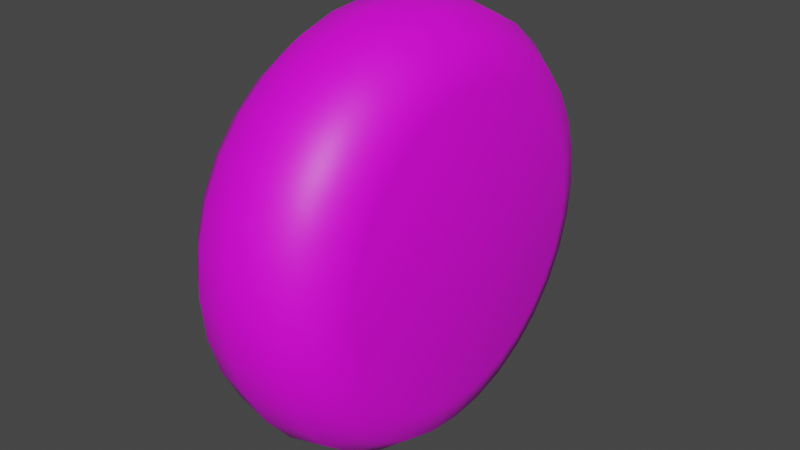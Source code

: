# Source: Bullet.blend  (saved by Blender 3.3.6; exported with 4.5.12 LTS)
import bpy
from mathutils import Matrix  # noqa: F401  (used for matrix-valued properties, if any)

bpy.ops.wm.read_factory_settings(use_empty=True)
scene = bpy.context.scene
scene.name = 'Scene'

# ---- collections
col_collection = bpy.data.collections.new('Collection'); scene.collection.children.link(col_collection)

# ---- images (referenced by path relative to the original .blend; pixels are not part of the script)
import os
ASSET_DIR = os.environ.get("B2B_ASSET_DIR", "")  # directory of the original .blend (textures are referenced by path, not embedded)
HERE = os.path.dirname(os.path.abspath(__file__))  # packed textures are extracted next to this script under _unpacked/

def load_image(name, relpath, width, height, colorspace="sRGB"):
    """Load a texture the original file referenced (path relative to the .blend, or extracted next to this script)."""
    p = next((c for c in (os.path.join(HERE, relpath), os.path.join(ASSET_DIR, relpath)) if relpath and os.path.exists(c)), "")
    if p:
        img = bpy.data.images.load(p, check_existing=True)
        img.name = name
    else:  # same state as the original file: an image datablock whose file is absent (Cycles renders it pink)
        img = bpy.data.images.new(name, width, height)
        img.source = "FILE"
        img.filepath = "//" + (relpath or name)
    img.colorspace_settings.name = colorspace
    return img
img_texture_png = load_image('Texture.png', 'Texture.png', 1024, 1024, 'sRGB')

# ---- materials (node trees are filled in below, after node groups)
mat_baybybell = bpy.data.materials.new('Baybybell')
mat_baybybell.use_transparent_shadow = False

# ---- material node trees
mat_baybybell.use_nodes = True; mat_baybybell.node_tree.nodes.clear()
_N = mat_baybybell.node_tree.nodes; _L = mat_baybybell.node_tree.links
n0 = _N.new('ShaderNodeBsdfPrincipled'); n0.name = 'Principled BSDF'; n0.location = (10, 300)
n0.distribution = 'GGX'
n0.subsurface_method = 'RANDOM_WALK_SKIN'
n0.inputs[3].default_value = 1.45
n0.inputs[27].default_value = (0.0, 0.0, 0.0, 1.0)
n0.inputs[28].default_value = 1.0
n1 = _N.new('ShaderNodeOutputMaterial'); n1.name = 'Material Output'; n1.location = (300, 300)
n2 = _N.new('ShaderNodeTexImage'); n2.name = 'Image Texture'; n2.location = (-310, 252)
n2.image = img_texture_png
_L.new(n0.outputs[0], n1.inputs[0])
_L.new(n2.outputs[0], n0.inputs[0])
n1.is_active_output = True

# ---- world
world_world = bpy.data.worlds.new('World'); scene.world = world_world
world_world.use_nodes = True; world_world.node_tree.nodes.clear()
_N = world_world.node_tree.nodes; _L = world_world.node_tree.links
n0 = _N.new('ShaderNodeOutputWorld'); n0.name = 'World Output'; n0.location = (300, 300)
n1 = _N.new('ShaderNodeBackground'); n1.name = 'Background'; n1.location = (10, 300)
n1.inputs[0].default_value = (0.05088, 0.05088, 0.05088, 1.0)
_L.new(n1.outputs[0], n0.inputs[0])
n0.is_active_output = True
world_world.color = (0.05088, 0.05088, 0.05088)
world_world.use_sun_shadow = False
world_world.sun_shadow_jitter_overblur = 0.0

# ---- meshes
me_cylinder = bpy.data.meshes.new('Cylinder')
me_cylinder.from_pydata([(-7.585e-09, 0.7016, -0.3728), (0.0, 1.0, -2.207e-10), (-5.887e-09, 0.8508, -0.3228), (-3.327e-09, 0.96, -0.1864), (7.585e-09, 0.7016, 0.3728), (5.887e-09, 0.8508, 0.3228), (3.327e-09, 0.96, 0.1864), (0.1369, 0.6881, -0.3728), (0.1951, 0.9808, 3.538e-09), (0.166, 0.8344, -0.3228), (0.1873, 0.9416, -0.1864), (0.1369, 0.6881, 0.3728), (0.166, 0.8344, 0.3228), (0.1873, 0.9416, 0.1864), (0.2685, 0.6482, -0.3728), (0.3827, 0.9239, 7.153e-09), (0.3256, 0.786, -0.3228), (0.3674, 0.8869, -0.1864), (0.2685, 0.6482, 0.3728), (0.3256, 0.786, 0.3228), (0.3674, 0.8869, 0.1864), (0.3898, 0.5833, -0.3728), (0.5556, 0.8315, 1.048e-08), (0.4727, 0.7074, -0.3228), (0.5334, 0.7982, -0.1864), (0.3898, 0.5833, 0.3728), (0.4727, 0.7074, 0.3228), (0.5334, 0.7982, 0.1864), (0.4961, 0.4961, -0.3728), (0.6016, 0.6016, -0.3228), (0.6788, 0.6788, -0.1864), (0.4961, 0.4961, 0.3728), (0.7071, 0.7071, 1.34e-08), (0.6016, 0.6016, 0.3228), (0.6788, 0.6788, 0.1864), (0.5833, 0.3898, -0.3728), (0.8315, 0.5556, 1.58e-08), (0.7074, 0.4727, -0.3228), (0.7982, 0.5334, -0.1864), (0.5833, 0.3898, 0.3728), (0.7074, 0.4727, 0.3228), (0.7982, 0.5334, 0.1864), (0.6482, 0.2685, -0.3728), (0.786, 0.3256, -0.3228), (0.8869, 0.3674, -0.1864), (0.6482, 0.2685, 0.3728), (0.9239, 0.3827, 1.758e-08), (0.786, 0.3256, 0.3228), (0.8869, 0.3674, 0.1864), (0.6881, 0.1369, -0.3728), (0.8344, 0.166, -0.3228), (0.9416, 0.1873, -0.1864), (0.6881, 0.1369, 0.3728), (0.9808, 0.1951, 1.868e-08), (0.8344, 0.166, 0.3228), (0.9416, 0.1873, 0.1864), (0.7016, 1.863e-09, -0.3728), (1.0, 0.0, 1.905e-08), (0.8508, 9.313e-10, -0.3228), (0.96, 4.657e-10, -0.1864), (0.7016, -1.863e-09, 0.3728), (0.8508, -9.313e-10, 0.3228), (0.96, -4.657e-10, 0.1864), (0.6881, -0.1369, -0.3728), (0.9808, -0.1951, 1.868e-08), (0.8344, -0.166, -0.3228), (0.9416, -0.1873, -0.1864), (0.6881, -0.1369, 0.3728), (0.8344, -0.166, 0.3228), (0.9416, -0.1873, 0.1864), (0.6482, -0.2685, -0.3728), (0.9239, -0.3827, 1.758e-08), (0.786, -0.3256, -0.3228), (0.8869, -0.3674, -0.1864), (0.6482, -0.2685, 0.3728), (0.786, -0.3256, 0.3228), (0.8869, -0.3674, 0.1864), (0.5833, -0.3898, -0.3728), (0.7074, -0.4727, -0.3228), (0.7982, -0.5334, -0.1864), (0.5833, -0.3898, 0.3728), (0.8315, -0.5556, 1.58e-08), (0.7074, -0.4727, 0.3228), (0.7982, -0.5334, 0.1864), (0.4961, -0.4961, -0.3728), (0.7071, -0.7071, 1.34e-08), (0.6016, -0.6016, -0.3228), (0.6788, -0.6788, -0.1864), (0.4961, -0.4961, 0.3728), (0.6016, -0.6016, 0.3228), (0.6788, -0.6788, 0.1864), (0.3898, -0.5833, -0.3728), (0.4727, -0.7074, -0.3228), (0.5334, -0.7982, -0.1864), (0.3898, -0.5833, 0.3728), (0.5556, -0.8315, 1.048e-08), (0.4727, -0.7074, 0.3228), (0.5334, -0.7982, 0.1864), (0.2685, -0.6482, -0.3728), (0.3827, -0.9239, 7.153e-09), (0.3256, -0.786, -0.3228), (0.3674, -0.8869, -0.1864), (0.2685, -0.6482, 0.3728), (0.3256, -0.786, 0.3228), (0.3674, -0.8869, 0.1864), (0.1369, -0.6881, -0.3728), (0.1951, -0.9808, 3.538e-09), (0.166, -0.8344, -0.3228), (0.1873, -0.9416, -0.1864), (0.1369, -0.6881, 0.3728), (0.166, -0.8344, 0.3228), (0.1873, -0.9416, 0.1864), (-3.86e-09, -0.7016, -0.3728), (-4.024e-09, -0.8508, -0.3228), (-2.395e-09, -0.96, -0.1864), (3.86e-09, -0.7016, 0.3728), (0.0, -1.0, -2.207e-10), (4.024e-09, -0.8508, 0.3228), (2.395e-09, -0.96, 0.1864), (-0.1369, -0.6881, -0.3728), (-0.166, -0.8344, -0.3228), (-0.1873, -0.9416, -0.1864), (-0.1369, -0.6881, 0.3728), (-0.1951, -0.9808, -3.98e-09), (-0.166, -0.8344, 0.3228), (-0.1873, -0.9416, 0.1864), (-0.2685, -0.6482, -0.3728), (-0.3256, -0.786, -0.3228), (-0.3674, -0.8869, -0.1864), (-0.2685, -0.6482, 0.3728), (-0.3827, -0.9239, -7.594e-09), (-0.3256, -0.786, 0.3228), (-0.3674, -0.8869, 0.1864), (-0.3898, -0.5833, -0.3728), (-0.5556, -0.8315, -1.093e-08), (-0.4727, -0.7074, -0.3228), (-0.5334, -0.7982, -0.1864), (-0.3898, -0.5833, 0.3728), (-0.4727, -0.7074, 0.3228), (-0.5334, -0.7982, 0.1864), (-0.4961, -0.4961, -0.3728), (-0.6016, -0.6016, -0.3228), (-0.6788, -0.6788, -0.1864), (-0.4961, -0.4961, 0.3728), (-0.7071, -0.7071, -1.384e-08), (-0.6016, -0.6016, 0.3228), (-0.6788, -0.6788, 0.1864), (-0.5833, -0.3898, -0.3728), (-0.8315, -0.5556, -1.624e-08), (-0.7074, -0.4727, -0.3228), (-0.7982, -0.5334, -0.1864), (-0.5833, -0.3898, 0.3728), (-0.7074, -0.4727, 0.3228), (-0.7982, -0.5334, 0.1864), (-0.6482, -0.2685, -0.3728), (-0.786, -0.3256, -0.3228), (-0.8869, -0.3674, -0.1864), (-0.6482, -0.2685, 0.3728), (-0.9239, -0.3827, -1.802e-08), (-0.786, -0.3256, 0.3228), (-0.8869, -0.3674, 0.1864), (-0.6881, -0.1369, -0.3728), (-0.9808, -0.1951, -1.912e-08), (-0.8344, -0.166, -0.3228), (-0.9416, -0.1873, -0.1864), (-0.6881, -0.1369, 0.3728), (-0.8344, -0.166, 0.3228), (-0.9416, -0.1873, 0.1864), (-0.7016, -1.863e-09, -0.3728), (-0.8508, -9.313e-10, -0.3228), (-0.96, -4.657e-10, -0.1864), (-0.7016, 1.863e-09, 0.3728), (-1.0, 0.0, -1.949e-08), (-0.8508, 9.313e-10, 0.3228), (-0.96, 4.657e-10, 0.1864), (-0.6881, 0.1369, -0.3728), (-0.8344, 0.166, -0.3228), (-0.9416, 0.1873, -0.1864), (-0.6881, 0.1369, 0.3728), (-0.9808, 0.1951, -1.912e-08), (-0.8344, 0.166, 0.3228), (-0.9416, 0.1873, 0.1864), (-0.6482, 0.2685, -0.3728), (-0.786, 0.3256, -0.3228), (-0.8869, 0.3674, -0.1864), (-0.6482, 0.2685, 0.3728), (-0.9239, 0.3827, -1.802e-08), (-0.786, 0.3256, 0.3228), (-0.8869, 0.3674, 0.1864), (-0.5833, 0.3898, -0.3728), (-0.8315, 0.5556, -1.624e-08), (-0.7074, 0.4727, -0.3228), (-0.7982, 0.5334, -0.1864), (-0.5833, 0.3898, 0.3728), (-0.7074, 0.4727, 0.3228), (-0.7982, 0.5334, 0.1864), (-0.4961, 0.4961, -0.3728), (-0.7071, 0.7071, -1.384e-08), (-0.6016, 0.6016, -0.3228), (-0.6788, 0.6788, -0.1864), (-0.4961, 0.4961, 0.3728), (-0.6016, 0.6016, 0.3228), (-0.6788, 0.6788, 0.1864), (-0.3898, 0.5833, -0.3728), (-0.4727, 0.7074, -0.3228), (-0.5334, 0.7982, -0.1864), (-0.3898, 0.5833, 0.3728), (-0.5556, 0.8315, -1.093e-08), (-0.4727, 0.7074, 0.3228), (-0.5334, 0.7982, 0.1864), (-0.2685, 0.6482, -0.3728), (-0.3256, 0.786, -0.3228), (-0.3674, 0.8869, -0.1864), (-0.2685, 0.6482, 0.3728), (-0.3827, 0.9239, -7.594e-09), (-0.3256, 0.786, 0.3228), (-0.3674, 0.8869, 0.1864), (-0.1369, 0.6881, -0.3728), (-0.1951, 0.9808, -3.98e-09), (-0.166, 0.8344, -0.3228), (-0.1873, 0.9416, -0.1864), (-0.1369, 0.6881, 0.3728), (-0.166, 0.8344, 0.3228), (-0.1873, 0.9416, 0.1864)], [], [(11, 4, 221, 213, 206, 200, 193, 185, 178, 171, 165, 157, 151, 143, 137, 129, 122, 115, 109, 102, 94, 88, 80, 74, 67, 60, 52, 45, 39, 31, 25, 18), (1, 8, 10, 3), (3, 10, 9, 2), (2, 9, 7, 0), (8, 1, 6, 13), (13, 6, 5, 12), (12, 5, 4, 11), (8, 15, 17, 10), (10, 17, 16, 9), (9, 16, 14, 7), (15, 8, 13, 20), (20, 13, 12, 19), (19, 12, 11, 18), (15, 22, 24, 17), (17, 24, 23, 16), (16, 23, 21, 14), (22, 15, 20, 27), (27, 20, 19, 26), (26, 19, 18, 25), (22, 32, 30, 24), (24, 30, 29, 23), (23, 29, 28, 21), (32, 22, 27, 34), (34, 27, 26, 33), (33, 26, 25, 31), (32, 36, 38, 30), (30, 38, 37, 29), (29, 37, 35, 28), (36, 32, 34, 41), (41, 34, 33, 40), (40, 33, 31, 39), (36, 46, 44, 38), (38, 44, 43, 37), (37, 43, 42, 35), (46, 36, 41, 48), (48, 41, 40, 47), (47, 40, 39, 45), (46, 53, 51, 44), (44, 51, 50, 43), (43, 50, 49, 42), (53, 46, 48, 55), (55, 48, 47, 54), (54, 47, 45, 52), (53, 57, 59, 51), (51, 59, 58, 50), (50, 58, 56, 49), (57, 53, 55, 62), (62, 55, 54, 61), (61, 54, 52, 60), (57, 64, 66, 59), (59, 66, 65, 58), (58, 65, 63, 56), (64, 57, 62, 69), (69, 62, 61, 68), (68, 61, 60, 67), (64, 71, 73, 66), (66, 73, 72, 65), (65, 72, 70, 63), (71, 64, 69, 76), (76, 69, 68, 75), (75, 68, 67, 74), (71, 81, 79, 73), (73, 79, 78, 72), (72, 78, 77, 70), (81, 71, 76, 83), (83, 76, 75, 82), (82, 75, 74, 80), (81, 85, 87, 79), (79, 87, 86, 78), (78, 86, 84, 77), (85, 81, 83, 90), (90, 83, 82, 89), (89, 82, 80, 88), (85, 95, 93, 87), (87, 93, 92, 86), (86, 92, 91, 84), (95, 85, 90, 97), (97, 90, 89, 96), (96, 89, 88, 94), (95, 99, 101, 93), (93, 101, 100, 92), (92, 100, 98, 91), (99, 95, 97, 104), (104, 97, 96, 103), (103, 96, 94, 102), (99, 106, 108, 101), (101, 108, 107, 100), (100, 107, 105, 98), (106, 99, 104, 111), (111, 104, 103, 110), (110, 103, 102, 109), (106, 116, 114, 108), (108, 114, 113, 107), (107, 113, 112, 105), (116, 106, 111, 118), (118, 111, 110, 117), (117, 110, 109, 115), (116, 123, 121, 114), (114, 121, 120, 113), (113, 120, 119, 112), (123, 116, 118, 125), (125, 118, 117, 124), (124, 117, 115, 122), (123, 130, 128, 121), (121, 128, 127, 120), (120, 127, 126, 119), (130, 123, 125, 132), (132, 125, 124, 131), (131, 124, 122, 129), (130, 134, 136, 128), (128, 136, 135, 127), (127, 135, 133, 126), (134, 130, 132, 139), (139, 132, 131, 138), (138, 131, 129, 137), (134, 144, 142, 136), (136, 142, 141, 135), (135, 141, 140, 133), (144, 134, 139, 146), (146, 139, 138, 145), (145, 138, 137, 143), (144, 148, 150, 142), (142, 150, 149, 141), (141, 149, 147, 140), (148, 144, 146, 153), (153, 146, 145, 152), (152, 145, 143, 151), (148, 158, 156, 150), (150, 156, 155, 149), (149, 155, 154, 147), (158, 148, 153, 160), (160, 153, 152, 159), (159, 152, 151, 157), (158, 162, 164, 156), (156, 164, 163, 155), (155, 163, 161, 154), (162, 158, 160, 167), (167, 160, 159, 166), (166, 159, 157, 165), (162, 172, 170, 164), (164, 170, 169, 163), (163, 169, 168, 161), (172, 162, 167, 174), (174, 167, 166, 173), (173, 166, 165, 171), (172, 179, 177, 170), (170, 177, 176, 169), (169, 176, 175, 168), (179, 172, 174, 181), (181, 174, 173, 180), (180, 173, 171, 178), (179, 186, 184, 177), (177, 184, 183, 176), (176, 183, 182, 175), (186, 179, 181, 188), (188, 181, 180, 187), (187, 180, 178, 185), (186, 190, 192, 184), (184, 192, 191, 183), (183, 191, 189, 182), (190, 186, 188, 195), (195, 188, 187, 194), (194, 187, 185, 193), (190, 197, 199, 192), (192, 199, 198, 191), (191, 198, 196, 189), (197, 190, 195, 202), (202, 195, 194, 201), (201, 194, 193, 200), (197, 207, 205, 199), (199, 205, 204, 198), (198, 204, 203, 196), (207, 197, 202, 209), (209, 202, 201, 208), (208, 201, 200, 206), (207, 214, 212, 205), (205, 212, 211, 204), (204, 211, 210, 203), (214, 207, 209, 216), (216, 209, 208, 215), (215, 208, 206, 213), (214, 218, 220, 212), (212, 220, 219, 211), (211, 219, 217, 210), (218, 214, 216, 223), (223, 216, 215, 222), (222, 215, 213, 221), (218, 1, 3, 220), (220, 3, 2, 219), (219, 2, 0, 217), (1, 218, 223, 6), (6, 223, 222, 5), (5, 222, 221, 4), (0, 7, 14, 21, 28, 35, 42, 49, 56, 63, 70, 77, 84, 91, 98, 105, 112, 119, 126, 133, 140, 147, 154, 161, 168, 175, 182, 189, 196, 203, 210, 217)])
me_cylinder.polygons.foreach_set('use_smooth', [True] * 194)
_uv = me_cylinder.uv_layers.new(name='UVMap')
_uv.uv.foreach_set('vector', [0.8402, 0.4431, 0.8466, 0.5086, 0.8402, 0.5741, 0.8211, 0.6371, 0.79, 0.6952, 0.7482, 0.7461, 0.6973, 0.7879, 0.6393, 0.8189, 0.5763, 0.838, 0.5107, 0.8445, 0.4452, 0.838, 0.3822, 0.8189, 0.3241, 0.7879, 0.2732, 0.7461, 0.2314, 0.6952, 0.2004, 0.6371, 0.1813, 0.5741, 0.1748, 0.5086, 0.1813, 0.4431, 0.2004, 0.38, 0.2314, 0.322, 0.2732, 0.2711, 0.3241, 0.2293, 0.3822, 0.1983, 0.4452, 0.1791, 0.5107, 0.1727, 0.5763, 0.1791, 0.6393, 0.1983, 0.6973, 0.2293, 0.7482, 0.2711, 0.79, 0.322, 0.8211, 0.38, 0.9635, 0.5073, 0.9548, 0.4195, 0.953, 0.4206, 0.9617, 0.5086, 0.9617, 0.5086, 0.953, 0.4206, 0.9284, 0.4255, 0.9366, 0.5086, 0.9366, 0.5086, 0.9284, 0.4255, 0.8402, 0.4431, 0.8466, 0.5086, 0.9548, 0.4195, 0.9635, 0.5073, 0.964, 0.5086, 0.9553, 0.4201, 0.9553, 0.4201, 0.964, 0.5086, 0.9357, 0.5086, 0.9276, 0.4257, 0.9276, 0.4257, 0.9357, 0.5086, 0.8466, 0.5086, 0.8402, 0.4431, 0.9548, 0.4195, 0.9292, 0.3351, 0.9273, 0.336, 0.953, 0.4206, 0.953, 0.4206, 0.9273, 0.336, 0.9041, 0.3456, 0.9284, 0.4255, 0.9284, 0.4255, 0.9041, 0.3456, 0.8211, 0.38, 0.8402, 0.4431, 0.9292, 0.3351, 0.9548, 0.4195, 0.9553, 0.4201, 0.9295, 0.3351, 0.9295, 0.3351, 0.9553, 0.4201, 0.9276, 0.4257, 0.9034, 0.3459, 0.9034, 0.3459, 0.9276, 0.4257, 0.8402, 0.4431, 0.8211, 0.38, 0.9292, 0.3351, 0.8876, 0.2573, 0.8857, 0.2581, 0.9273, 0.336, 0.9273, 0.336, 0.8857, 0.2581, 0.8648, 0.272, 0.9041, 0.3456, 0.9041, 0.3456, 0.8648, 0.272, 0.79, 0.322, 0.8211, 0.38, 0.8876, 0.2573, 0.9292, 0.3351, 0.9295, 0.3351, 0.8876, 0.2567, 0.8876, 0.2567, 0.9295, 0.3351, 0.9034, 0.3459, 0.8641, 0.2725, 0.8641, 0.2725, 0.9034, 0.3459, 0.8211, 0.38, 0.79, 0.322, 0.8876, 0.2573, 0.8316, 0.189, 0.8296, 0.1897, 0.8857, 0.2581, 0.8857, 0.2581, 0.8296, 0.1897, 0.8118, 0.2075, 0.8648, 0.272, 0.8648, 0.272, 0.8118, 0.2075, 0.7482, 0.2711, 0.79, 0.322, 0.8316, 0.189, 0.8876, 0.2573, 0.8876, 0.2567, 0.8312, 0.1881, 0.8312, 0.1881, 0.8876, 0.2567, 0.8641, 0.2725, 0.8113, 0.208, 0.8113, 0.208, 0.8641, 0.2725, 0.79, 0.322, 0.7482, 0.2711, 0.8316, 0.189, 0.7634, 0.1331, 0.7613, 0.1336, 0.8296, 0.1897, 0.8296, 0.1897, 0.7613, 0.1336, 0.7473, 0.1545, 0.8118, 0.2075, 0.8118, 0.2075, 0.7473, 0.1545, 0.6973, 0.2293, 0.7482, 0.2711, 0.7634, 0.1331, 0.8316, 0.189, 0.8312, 0.1881, 0.7626, 0.1317, 0.7626, 0.1317, 0.8312, 0.1881, 0.8113, 0.208, 0.7469, 0.1552, 0.7469, 0.1552, 0.8113, 0.208, 0.7482, 0.2711, 0.6973, 0.2293, 0.7634, 0.1331, 0.6856, 0.09148, 0.6833, 0.09197, 0.7613, 0.1336, 0.7613, 0.1336, 0.6833, 0.09197, 0.6737, 0.1152, 0.7473, 0.1545, 0.7473, 0.1545, 0.6737, 0.1152, 0.6393, 0.1983, 0.6973, 0.2293, 0.6856, 0.09148, 0.7634, 0.1331, 0.7626, 0.1317, 0.6842, 0.0898, 0.6842, 0.0898, 0.7626, 0.1317, 0.7469, 0.1552, 0.6734, 0.1159, 0.6734, 0.1159, 0.7469, 0.1552, 0.6973, 0.2293, 0.6393, 0.1983, 0.6856, 0.09148, 0.6012, 0.06587, 0.5987, 0.0663, 0.6833, 0.09197, 0.6833, 0.09197, 0.5987, 0.0663, 0.5938, 0.09094, 0.6737, 0.1152, 0.6737, 0.1152, 0.5938, 0.09094, 0.5763, 0.1791, 0.6393, 0.1983, 0.6012, 0.06587, 0.6856, 0.09148, 0.6842, 0.0898, 0.5992, 0.064, 0.5992, 0.064, 0.6842, 0.0898, 0.6734, 0.1159, 0.5936, 0.09173, 0.5936, 0.09173, 0.6734, 0.1159, 0.6393, 0.1983, 0.5763, 0.1791, 0.6012, 0.06587, 0.5134, 0.05722, 0.5107, 0.05764, 0.5987, 0.0663, 0.5987, 0.0663, 0.5107, 0.05764, 0.5107, 0.08275, 0.5938, 0.09094, 0.5938, 0.09094, 0.5107, 0.08275, 0.5107, 0.1727, 0.5763, 0.1791, 0.5134, 0.05722, 0.6012, 0.06587, 0.5992, 0.064, 0.5107, 0.05529, 0.5107, 0.05529, 0.5992, 0.064, 0.5936, 0.09173, 0.5107, 0.08356, 0.5107, 0.08356, 0.5936, 0.09173, 0.5763, 0.1791, 0.5107, 0.1727, 0.5134, 0.05722, 0.4256, 0.06587, 0.4228, 0.0663, 0.5107, 0.05764, 0.5107, 0.05764, 0.4228, 0.0663, 0.4277, 0.09094, 0.5107, 0.08275, 0.5107, 0.08275, 0.4277, 0.09094, 0.4452, 0.1791, 0.5107, 0.1727, 0.4256, 0.06587, 0.5134, 0.05722, 0.5107, 0.05529, 0.4223, 0.064, 0.4223, 0.064, 0.5107, 0.05529, 0.5107, 0.08356, 0.4278, 0.09173, 0.4278, 0.09173, 0.5107, 0.08356, 0.5107, 0.1727, 0.4452, 0.1791, 0.4256, 0.06587, 0.3411, 0.09148, 0.3382, 0.09197, 0.4228, 0.0663, 0.4228, 0.0663, 0.3382, 0.09197, 0.3478, 0.1152, 0.4277, 0.09094, 0.4277, 0.09094, 0.3478, 0.1152, 0.3822, 0.1983, 0.4452, 0.1791, 0.3411, 0.09148, 0.4256, 0.06587, 0.4223, 0.064, 0.3373, 0.0898, 0.3373, 0.0898, 0.4223, 0.064, 0.4278, 0.09173, 0.3481, 0.1159, 0.3481, 0.1159, 0.4278, 0.09173, 0.4452, 0.1791, 0.3822, 0.1983, 0.3411, 0.09148, 0.2633, 0.1331, 0.2602, 0.1336, 0.3382, 0.09197, 0.3382, 0.09197, 0.2602, 0.1336, 0.2741, 0.1545, 0.3478, 0.1152, 0.3478, 0.1152, 0.2741, 0.1545, 0.3241, 0.2293, 0.3822, 0.1983, 0.2633, 0.1331, 0.3411, 0.09148, 0.3373, 0.0898, 0.2589, 0.1317, 0.2589, 0.1317, 0.3373, 0.0898, 0.3481, 0.1159, 0.2746, 0.1552, 0.2746, 0.1552, 0.3481, 0.1159, 0.3822, 0.1983, 0.3241, 0.2293, 0.2633, 0.1331, 0.1951, 0.189, 0.1919, 0.1897, 0.2602, 0.1336, 0.2602, 0.1336, 0.1919, 0.1897, 0.2096, 0.2075, 0.2741, 0.1545, 0.2741, 0.1545, 0.2096, 0.2075, 0.2732, 0.2711, 0.3241, 0.2293, 0.1951, 0.189, 0.2633, 0.1331, 0.2589, 0.1317, 0.1902, 0.1881, 0.1902, 0.1881, 0.2589, 0.1317, 0.2746, 0.1552, 0.2102, 0.208, 0.2102, 0.208, 0.2746, 0.1552, 0.3241, 0.2293, 0.2732, 0.2711, 0.1951, 0.189, 0.1392, 0.2573, 0.1358, 0.2581, 0.1919, 0.1897, 0.1919, 0.1897, 0.1358, 0.2581, 0.1567, 0.272, 0.2096, 0.2075, 0.2096, 0.2075, 0.1567, 0.272, 0.2314, 0.322, 0.2732, 0.2711, 0.1392, 0.2573, 0.1951, 0.189, 0.1902, 0.1881, 0.1338, 0.2567, 0.1338, 0.2567, 0.1902, 0.1881, 0.2102, 0.208, 0.1573, 0.2725, 0.1573, 0.2725, 0.2102, 0.208, 0.2732, 0.2711, 0.2314, 0.322, 0.1392, 0.2573, 0.09756, 0.3351, 0.09411, 0.336, 0.1358, 0.2581, 0.1358, 0.2581, 0.09411, 0.336, 0.1173, 0.3456, 0.1567, 0.272, 0.1567, 0.272, 0.1173, 0.3456, 0.2004, 0.38, 0.2314, 0.322, 0.09756, 0.3351, 0.1392, 0.2573, 0.1338, 0.2567, 0.09194, 0.3351, 0.09194, 0.3351, 0.1338, 0.2567, 0.1573, 0.2725, 0.1181, 0.3459, 0.1181, 0.3459, 0.1573, 0.2725, 0.2314, 0.322, 0.2004, 0.38, 0.09756, 0.3351, 0.07195, 0.4195, 0.06845, 0.4206, 0.09411, 0.336, 0.09411, 0.336, 0.06845, 0.4206, 0.09308, 0.4255, 0.1173, 0.3456, 0.1173, 0.3456, 0.09308, 0.4255, 0.1813, 0.4431, 0.2004, 0.38, 0.07195, 0.4195, 0.09756, 0.3351, 0.09194, 0.3351, 0.06615, 0.4201, 0.06615, 0.4201, 0.09194, 0.3351, 0.1181, 0.3459, 0.09387, 0.4257, 0.09387, 0.4257, 0.1181, 0.3459, 0.2004, 0.38, 0.1813, 0.4431, 0.07195, 0.4195, 0.0633, 0.5073, 0.05978, 0.5086, 0.06845, 0.4206, 0.06845, 0.4206, 0.05978, 0.5086, 0.0849, 0.5086, 0.09308, 0.4255, 0.09308, 0.4255, 0.0849, 0.5086, 0.1748, 0.5086, 0.1813, 0.4431, 0.0633, 0.5073, 0.07195, 0.4195, 0.06615, 0.4201, 0.05744, 0.5086, 0.05744, 0.5086, 0.06615, 0.4201, 0.09387, 0.4257, 0.08571, 0.5086, 0.08571, 0.5086, 0.09387, 0.4257, 0.1813, 0.4431, 0.1748, 0.5086, 0.0633, 0.5073, 0.07195, 0.5951, 0.06845, 0.5966, 0.05978, 0.5086, 0.05978, 0.5086, 0.06845, 0.5966, 0.09308, 0.5917, 0.0849, 0.5086, 0.0849, 0.5086, 0.09308, 0.5917, 0.1813, 0.5741, 0.1748, 0.5086, 0.07195, 0.5951, 0.0633, 0.5073, 0.05744, 0.5086, 0.06615, 0.597, 0.06615, 0.597, 0.05744, 0.5086, 0.08571, 0.5086, 0.09387, 0.5915, 0.09387, 0.5915, 0.08571, 0.5086, 0.1748, 0.5086, 0.1813, 0.5741, 0.07195, 0.5951, 0.09756, 0.6795, 0.09411, 0.6811, 0.06845, 0.5966, 0.06845, 0.5966, 0.09411, 0.6811, 0.1173, 0.6715, 0.09308, 0.5917, 0.09308, 0.5917, 0.1173, 0.6715, 0.2004, 0.6371, 0.1813, 0.5741, 0.09756, 0.6795, 0.07195, 0.5951, 0.06615, 0.597, 0.09194, 0.682, 0.09194, 0.682, 0.06615, 0.597, 0.09387, 0.5915, 0.1181, 0.6712, 0.1181, 0.6712, 0.09387, 0.5915, 0.1813, 0.5741, 0.2004, 0.6371, 0.09756, 0.6795, 0.1392, 0.7574, 0.1358, 0.7591, 0.09411, 0.6811, 0.09411, 0.6811, 0.1358, 0.7591, 0.1567, 0.7452, 0.1173, 0.6715, 0.1173, 0.6715, 0.1567, 0.7452, 0.2314, 0.6952, 0.2004, 0.6371, 0.1392, 0.7574, 0.09756, 0.6795, 0.09194, 0.682, 0.1338, 0.7604, 0.1338, 0.7604, 0.09194, 0.682, 0.1181, 0.6712, 0.1573, 0.7447, 0.1573, 0.7447, 0.1181, 0.6712, 0.2004, 0.6371, 0.2314, 0.6952, 0.1392, 0.7574, 0.1951, 0.8256, 0.1919, 0.8274, 0.1358, 0.7591, 0.1358, 0.7591, 0.1919, 0.8274, 0.2096, 0.8097, 0.1567, 0.7452, 0.1567, 0.7452, 0.2096, 0.8097, 0.2732, 0.7461, 0.2314, 0.6952, 0.1951, 0.8256, 0.1392, 0.7574, 0.1338, 0.7604, 0.1902, 0.8291, 0.1902, 0.8291, 0.1338, 0.7604, 0.1573, 0.7447, 0.2102, 0.8091, 0.2102, 0.8091, 0.1573, 0.7447, 0.2314, 0.6952, 0.2732, 0.7461, 0.1951, 0.8256, 0.2633, 0.8815, 0.2602, 0.8835, 0.1919, 0.8274, 0.1919, 0.8274, 0.2602, 0.8835, 0.2741, 0.8626, 0.2096, 0.8097, 0.2096, 0.8097, 0.2741, 0.8626, 0.3241, 0.7879, 0.2732, 0.7461, 0.2633, 0.8815, 0.1951, 0.8256, 0.1902, 0.8291, 0.2589, 0.8855, 0.2589, 0.8855, 0.1902, 0.8291, 0.2102, 0.8091, 0.2746, 0.862, 0.2746, 0.862, 0.2102, 0.8091, 0.2732, 0.7461, 0.3241, 0.7879, 0.2633, 0.8815, 0.3411, 0.9231, 0.3382, 0.9252, 0.2602, 0.8835, 0.2602, 0.8835, 0.3382, 0.9252, 0.3478, 0.902, 0.2741, 0.8626, 0.2741, 0.8626, 0.3478, 0.902, 0.3822, 0.8189, 0.3241, 0.7879, 0.3411, 0.9231, 0.2633, 0.8815, 0.2589, 0.8855, 0.3373, 0.9274, 0.3373, 0.9274, 0.2589, 0.8855, 0.2746, 0.862, 0.3481, 0.9012, 0.3481, 0.9012, 0.2746, 0.862, 0.3241, 0.7879, 0.3822, 0.8189, 0.3411, 0.9231, 0.4256, 0.9487, 0.4228, 0.9509, 0.3382, 0.9252, 0.3382, 0.9252, 0.4228, 0.9509, 0.4277, 0.9262, 0.3478, 0.902, 0.3478, 0.902, 0.4277, 0.9262, 0.4452, 0.838, 0.3822, 0.8189, 0.4256, 0.9487, 0.3411, 0.9231, 0.3373, 0.9274, 0.4223, 0.9532, 0.4223, 0.9532, 0.3373, 0.9274, 0.3481, 0.9012, 0.4278, 0.9254, 0.4278, 0.9254, 0.3481, 0.9012, 0.3822, 0.8189, 0.4452, 0.838, 0.4256, 0.9487, 0.5134, 0.9574, 0.5107, 0.9595, 0.4228, 0.9509, 0.4228, 0.9509, 0.5107, 0.9595, 0.5107, 0.9344, 0.4277, 0.9262, 0.4277, 0.9262, 0.5107, 0.9344, 0.5107, 0.8445, 0.4452, 0.838, 0.5134, 0.9574, 0.4256, 0.9487, 0.4223, 0.9532, 0.5107, 0.9619, 0.5107, 0.9619, 0.4223, 0.9532, 0.4278, 0.9254, 0.5107, 0.9336, 0.5107, 0.9336, 0.4278, 0.9254, 0.4452, 0.838, 0.5107, 0.8445, 0.5134, 0.9574, 0.6012, 0.9487, 0.5987, 0.9509, 0.5107, 0.9595, 0.5107, 0.9595, 0.5987, 0.9509, 0.5938, 0.9262, 0.5107, 0.9344, 0.5107, 0.9344, 0.5938, 0.9262, 0.5763, 0.838, 0.5107, 0.8445, 0.6012, 0.9487, 0.5134, 0.9574, 0.5107, 0.9619, 0.5992, 0.9532, 0.5992, 0.9532, 0.5107, 0.9619, 0.5107, 0.9336, 0.5936, 0.9254, 0.5936, 0.9254, 0.5107, 0.9336, 0.5107, 0.8445, 0.5763, 0.838, 0.6012, 0.9487, 0.6856, 0.9231, 0.6833, 0.9252, 0.5987, 0.9509, 0.5987, 0.9509, 0.6833, 0.9252, 0.6737, 0.902, 0.5938, 0.9262, 0.5938, 0.9262, 0.6737, 0.902, 0.6393, 0.8189, 0.5763, 0.838, 0.6856, 0.9231, 0.6012, 0.9487, 0.5992, 0.9532, 0.6842, 0.9274, 0.6842, 0.9274, 0.5992, 0.9532, 0.5936, 0.9254, 0.6734, 0.9012, 0.6734, 0.9012, 0.5936, 0.9254, 0.5763, 0.838, 0.6393, 0.8189, 0.6856, 0.9231, 0.7634, 0.8815, 0.7613, 0.8835, 0.6833, 0.9252, 0.6833, 0.9252, 0.7613, 0.8835, 0.7473, 0.8626, 0.6737, 0.902, 0.6737, 0.902, 0.7473, 0.8626, 0.6973, 0.7879, 0.6393, 0.8189, 0.7634, 0.8815, 0.6856, 0.9231, 0.6842, 0.9274, 0.7626, 0.8855, 0.7626, 0.8855, 0.6842, 0.9274, 0.6734, 0.9012, 0.7469, 0.862, 0.7469, 0.862, 0.6734, 0.9012, 0.6393, 0.8189, 0.6973, 0.7879, 0.7634, 0.8815, 0.8316, 0.8256, 0.8296, 0.8274, 0.7613, 0.8835, 0.7613, 0.8835, 0.8296, 0.8274, 0.8118, 0.8097, 0.7473, 0.8626, 0.7473, 0.8626, 0.8118, 0.8097, 0.7482, 0.7461, 0.6973, 0.7879, 0.8316, 0.8256, 0.7634, 0.8815, 0.7626, 0.8855, 0.8312, 0.8291, 0.8312, 0.8291, 0.7626, 0.8855, 0.7469, 0.862, 0.8113, 0.8091, 0.8113, 0.8091, 0.7469, 0.862, 0.6973, 0.7879, 0.7482, 0.7461, 0.8316, 0.8256, 0.8876, 0.7574, 0.8857, 0.7591, 0.8296, 0.8274, 0.8296, 0.8274, 0.8857, 0.7591, 0.8648, 0.7452, 0.8118, 0.8097, 0.8118, 0.8097, 0.8648, 0.7452, 0.79, 0.6952, 0.7482, 0.7461, 0.8876, 0.7574, 0.8316, 0.8256, 0.8312, 0.8291, 0.8876, 0.7604, 0.8876, 0.7604, 0.8312, 0.8291, 0.8113, 0.8091, 0.8641, 0.7447, 0.8641, 0.7447, 0.8113, 0.8091, 0.7482, 0.7461, 0.79, 0.6952, 0.8876, 0.7574, 0.9292, 0.6795, 0.9273, 0.6811, 0.8857, 0.7591, 0.8857, 0.7591, 0.9273, 0.6811, 0.9041, 0.6715, 0.8648, 0.7452, 0.8648, 0.7452, 0.9041, 0.6715, 0.8211, 0.6371, 0.79, 0.6952, 0.9292, 0.6795, 0.8876, 0.7574, 0.8876, 0.7604, 0.9295, 0.682, 0.9295, 0.682, 0.8876, 0.7604, 0.8641, 0.7447, 0.9034, 0.6712, 0.9034, 0.6712, 0.8641, 0.7447, 0.79, 0.6952, 0.8211, 0.6371, 0.9292, 0.6795, 0.9548, 0.5951, 0.953, 0.5966, 0.9273, 0.6811, 0.9273, 0.6811, 0.953, 0.5966, 0.9284, 0.5917, 0.9041, 0.6715, 0.9041, 0.6715, 0.9284, 0.5917, 0.8402, 0.5741, 0.8211, 0.6371, 0.9548, 0.5951, 0.9292, 0.6795, 0.9295, 0.682, 0.9553, 0.597, 0.9553, 0.597, 0.9295, 0.682, 0.9034, 0.6712, 0.9276, 0.5915, 0.9276, 0.5915, 0.9034, 0.6712, 0.8211, 0.6371, 0.8402, 0.5741, 0.9548, 0.5951, 0.9635, 0.5073, 0.9617, 0.5086, 0.953, 0.5966, 0.953, 0.5966, 0.9617, 0.5086, 0.9366, 0.5086, 0.9284, 0.5917, 0.9284, 0.5917, 0.9366, 0.5086, 0.8466, 0.5086, 0.8402, 0.5741, 0.9635, 0.5073, 0.9548, 0.5951, 0.9553, 0.597, 0.964, 0.5086, 0.964, 0.5086, 0.9553, 0.597, 0.9276, 0.5915, 0.9357, 0.5086, 0.9357, 0.5086, 0.9276, 0.5915, 0.8402, 0.5741, 0.8466, 0.5086, 0.8466, 0.5086, 0.8402, 0.4431, 0.8211, 0.38, 0.79, 0.322, 0.7482, 0.2711, 0.6973, 0.2293, 0.6393, 0.1983, 0.5763, 0.1791, 0.5107, 0.1727, 0.4452, 0.1791, 0.3822, 0.1983, 0.3241, 0.2293, 0.2732, 0.2711, 0.2314, 0.322, 0.2004, 0.38, 0.1813, 0.4431, 0.1748, 0.5086, 0.1813, 0.5741, 0.2004, 0.6371, 0.2314, 0.6952, 0.2732, 0.7461, 0.3241, 0.7879, 0.3822, 0.8189, 0.4452, 0.838, 0.5107, 0.8445, 0.5763, 0.838, 0.6393, 0.8189, 0.6973, 0.7879, 0.7482, 0.7461, 0.79, 0.6952, 0.8211, 0.6371, 0.8402, 0.5741])
me_cylinder.materials.append(mat_baybybell)
me_cylinder.update()

# ---- objects
ob_cylinder = bpy.data.objects.new('Cylinder', me_cylinder)

# ---- transforms, parenting, visibility, modifiers, constraints
ob_cylinder.location = (0.0, 0.0, 0.0)
ob_cylinder.rotation_euler = (-0.0, 1.571, 0.0)

# ---- collection membership
col_collection.objects.link(ob_cylinder)

# ---- scene / render settings (as saved in the file)
scene.frame_start = 1; scene.frame_end = 250; scene.frame_set(1)
scene.render.engine = 'BLENDER_EEVEE_NEXT'
scene.cycles.sampling_pattern = 'TABULATED_SOBOL'
scene.cycles.use_light_tree = False
scene.view_settings.view_transform = 'Filmic'
bpy.context.view_layer.update()

# ---- added for rendering (the .blend has no active camera and no usable light): camera, sun
cam_auto = bpy.data.cameras.new('AutoCamera')
cam_auto.lens = 50.0
cam_auto.sensor_width = 36.0
cam_auto.clip_end = 1000.0
ob_auto_camera = bpy.data.objects.new('AutoCamera', cam_auto)
scene.collection.objects.link(ob_auto_camera)
ob_auto_camera.location = (2.70632, -3.24759, 2.16506)
ob_auto_camera.rotation_euler = (1.09748, -7.21219e-08, 0.694738)
scene.camera = ob_auto_camera
light_auto_sun = bpy.data.lights.new('AutoSun', 'SUN')
light_auto_sun.energy = 3.0
light_auto_sun.angle = 0.0523599
ob_auto_sun = bpy.data.objects.new('AutoSun', light_auto_sun)
scene.collection.objects.link(ob_auto_sun)
ob_auto_sun.rotation_euler = (0.872665, 0.174533, 0.523599)
bpy.context.view_layer.update()
